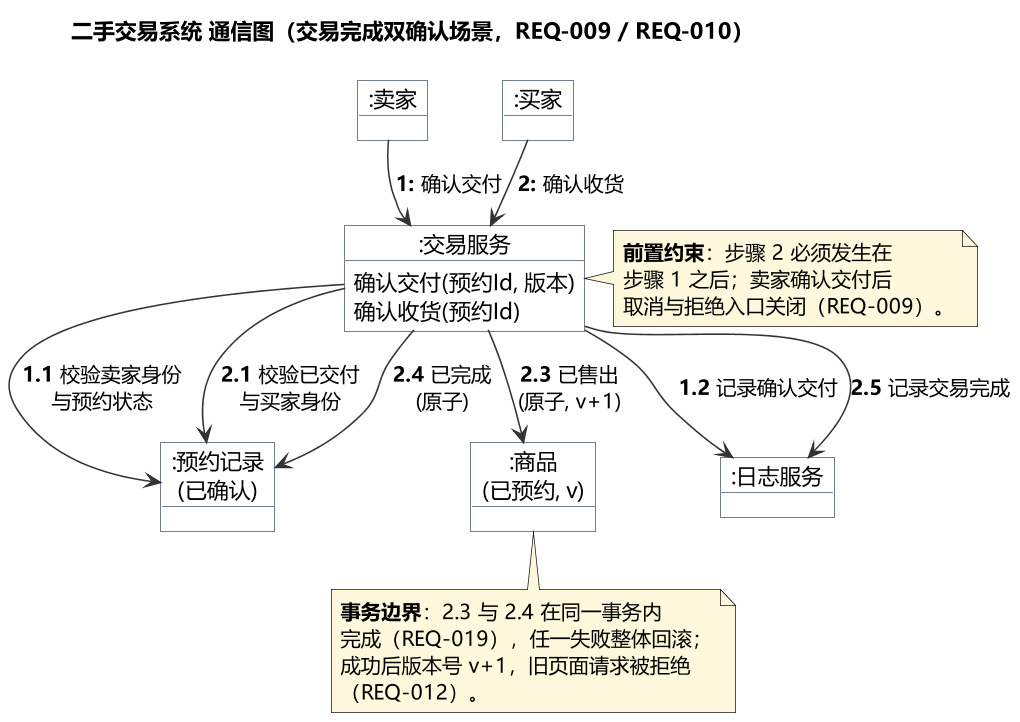

The diagram above was rendered by PlantUML. Its source (embedded in the PNG):
@startuml UML通信图
' ================= 统一样式 =================
skinparam defaultFontName "Microsoft YaHei"
skinparam dpi 150
skinparam shadowing false
skinparam ArrowColor #333333
skinparam objectBackgroundColor #FFFFFF
skinparam objectBorderColor #4A5A6A
skinparam noteBackgroundColor #FFF8DC
!pragma layout smetana

title 二手交易系统 通信图（交易完成双确认场景，REQ-009 / REQ-010）

object ":卖家" as 卖家
object ":买家" as 买家
object ":交易服务" as 交易服务 {
  确认交付(预约Id, 版本)
  确认收货(预约Id)
}
object ":预约记录\n(已确认)" as 预约
object ":商品\n(已预约, v)" as 商品
object ":日志服务" as 日志

卖家 --> 交易服务 : <b>1:</b> 确认交付
买家 --> 交易服务 : <b>2:</b> 确认收货
交易服务 --> 预约 : <b>1.1</b> 校验卖家身份\n与预约状态
交易服务 --> 日志 : <b>1.2</b> 记录确认交付
交易服务 --> 预约 : <b>2.1</b> 校验已交付\n与买家身份
交易服务 --> 商品 : <b>2.3</b> 已售出\n(原子, v+1)
交易服务 --> 预约 : <b>2.4</b> 已完成\n(原子)
交易服务 --> 日志 : <b>2.5</b> 记录交易完成

note bottom of 商品
  <b>事务边界</b>：2.3 与 2.4 在同一事务内
  完成（REQ-019），任一失败整体回滚；
  成功后版本号 v+1，旧页面请求被拒绝
  （REQ-012）。
end note

note right of 交易服务
  <b>前置约束</b>：步骤 2 必须发生在
  步骤 1 之后；卖家确认交付后
  取消与拒绝入口关闭（REQ-009）。
end note
@enduml